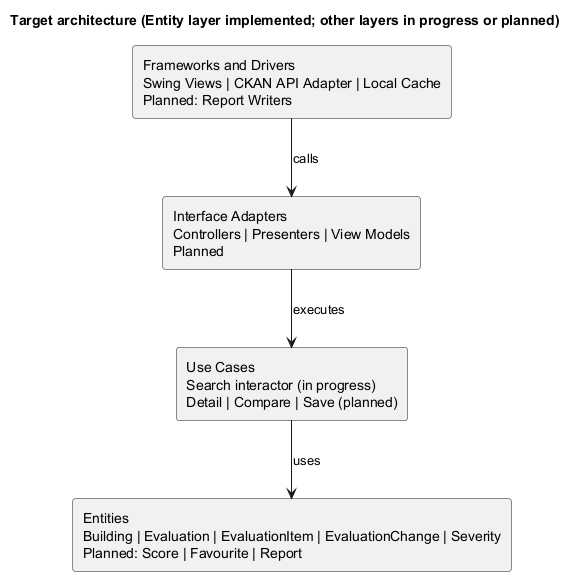

The diagram above was rendered by PlantUML. Its source (embedded in the PNG):
@startuml
skinparam componentStyle rectangle
skinparam packageStyle rectangle
title Target architecture (Entity layer implemented; other layers in progress or planned)

rectangle "Frameworks and Drivers\nSwing Views | CKAN API Adapter | Local Cache\nPlanned: Report Writers" as F
rectangle "Interface Adapters\nControllers | Presenters | View Models\nPlanned" as I
rectangle "Use Cases\nSearch interactor (in progress)\nDetail | Compare | Save (planned)" as U
rectangle "Entities\nBuilding | Evaluation | EvaluationItem | EvaluationChange | Severity\nPlanned: Score | Favourite | Report" as E

F --> I : calls
I --> U : executes
U --> E : uses
@enduml